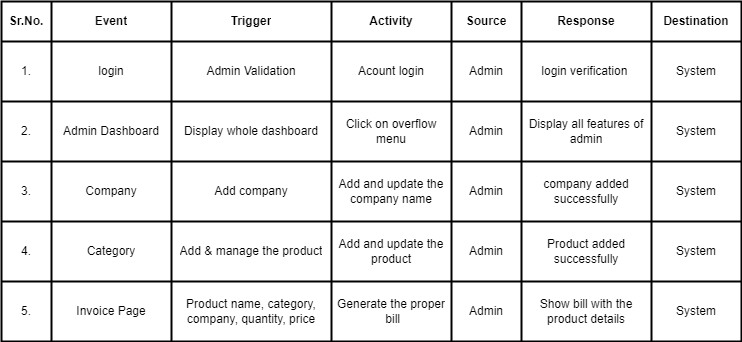

The diagram above was exported from draw.io. Its source (the exported page's mxGraphModel, read from the mxfile embedded in the PNG):
<mxGraphModel dx="896" dy="751" grid="1" gridSize="10" guides="1" tooltips="1" connect="1" arrows="1" fold="1" page="1" pageScale="1" pageWidth="850" pageHeight="1100" math="0" shadow="0">
  <root>
    <mxCell id="0" />
    <mxCell id="1" parent="0" />
    <mxCell id="QsQXt1E667KNYxNSF0oX-132" value="" style="shape=table;startSize=0;container=1;collapsible=0;childLayout=tableLayout;strokeWidth=2;" parent="1" vertex="1">
      <mxGeometry x="58" y="120" width="740" height="340" as="geometry" />
    </mxCell>
    <mxCell id="QsQXt1E667KNYxNSF0oX-133" value="" style="shape=tableRow;horizontal=0;startSize=0;swimlaneHead=0;swimlaneBody=0;strokeColor=inherit;top=0;left=0;bottom=0;right=0;collapsible=0;dropTarget=0;fillColor=none;points=[[0,0.5],[1,0.5]];portConstraint=eastwest;strokeWidth=2;" parent="QsQXt1E667KNYxNSF0oX-132" vertex="1">
      <mxGeometry width="740" height="40" as="geometry" />
    </mxCell>
    <mxCell id="QsQXt1E667KNYxNSF0oX-134" value="&lt;font style=&quot;font-size: 12px;&quot;&gt;&lt;b&gt;Sr.No.&lt;/b&gt;&lt;/font&gt;" style="shape=partialRectangle;html=1;whiteSpace=wrap;connectable=0;strokeColor=inherit;overflow=hidden;fillColor=none;top=0;left=0;bottom=0;right=0;pointerEvents=1;strokeWidth=2;" parent="QsQXt1E667KNYxNSF0oX-133" vertex="1">
      <mxGeometry width="50" height="40" as="geometry">
        <mxRectangle width="50" height="40" as="alternateBounds" />
      </mxGeometry>
    </mxCell>
    <mxCell id="QsQXt1E667KNYxNSF0oX-135" value="&lt;b&gt;Event&lt;/b&gt;" style="shape=partialRectangle;html=1;whiteSpace=wrap;connectable=0;strokeColor=inherit;overflow=hidden;fillColor=none;top=0;left=0;bottom=0;right=0;pointerEvents=1;strokeWidth=2;" parent="QsQXt1E667KNYxNSF0oX-133" vertex="1">
      <mxGeometry x="50" width="120" height="40" as="geometry">
        <mxRectangle width="120" height="40" as="alternateBounds" />
      </mxGeometry>
    </mxCell>
    <mxCell id="QsQXt1E667KNYxNSF0oX-136" value="&lt;b&gt;Trigger&lt;/b&gt;" style="shape=partialRectangle;html=1;whiteSpace=wrap;connectable=0;strokeColor=inherit;overflow=hidden;fillColor=none;top=0;left=0;bottom=0;right=0;pointerEvents=1;strokeWidth=2;" parent="QsQXt1E667KNYxNSF0oX-133" vertex="1">
      <mxGeometry x="170" width="160" height="40" as="geometry">
        <mxRectangle width="160" height="40" as="alternateBounds" />
      </mxGeometry>
    </mxCell>
    <mxCell id="QsQXt1E667KNYxNSF0oX-137" value="&lt;b&gt;Activity&lt;/b&gt;" style="shape=partialRectangle;html=1;whiteSpace=wrap;connectable=0;strokeColor=inherit;overflow=hidden;fillColor=none;top=0;left=0;bottom=0;right=0;pointerEvents=1;strokeWidth=2;" parent="QsQXt1E667KNYxNSF0oX-133" vertex="1">
      <mxGeometry x="330" width="120" height="40" as="geometry">
        <mxRectangle width="120" height="40" as="alternateBounds" />
      </mxGeometry>
    </mxCell>
    <mxCell id="QsQXt1E667KNYxNSF0oX-138" value="&lt;b&gt;Source&lt;/b&gt;" style="shape=partialRectangle;html=1;whiteSpace=wrap;connectable=0;strokeColor=inherit;overflow=hidden;fillColor=none;top=0;left=0;bottom=0;right=0;pointerEvents=1;strokeWidth=2;" parent="QsQXt1E667KNYxNSF0oX-133" vertex="1">
      <mxGeometry x="450" width="70" height="40" as="geometry">
        <mxRectangle width="70" height="40" as="alternateBounds" />
      </mxGeometry>
    </mxCell>
    <mxCell id="QsQXt1E667KNYxNSF0oX-139" value="&lt;b&gt;Response&lt;/b&gt;" style="shape=partialRectangle;html=1;whiteSpace=wrap;connectable=0;strokeColor=inherit;overflow=hidden;fillColor=none;top=0;left=0;bottom=0;right=0;pointerEvents=1;strokeWidth=2;" parent="QsQXt1E667KNYxNSF0oX-133" vertex="1">
      <mxGeometry x="520" width="130" height="40" as="geometry">
        <mxRectangle width="130" height="40" as="alternateBounds" />
      </mxGeometry>
    </mxCell>
    <mxCell id="QsQXt1E667KNYxNSF0oX-140" value="&lt;b&gt;Destination&lt;/b&gt;" style="shape=partialRectangle;html=1;whiteSpace=wrap;connectable=0;strokeColor=inherit;overflow=hidden;fillColor=none;top=0;left=0;bottom=0;right=0;pointerEvents=1;strokeWidth=2;" parent="QsQXt1E667KNYxNSF0oX-133" vertex="1">
      <mxGeometry x="650" width="90" height="40" as="geometry">
        <mxRectangle width="90" height="40" as="alternateBounds" />
      </mxGeometry>
    </mxCell>
    <mxCell id="QsQXt1E667KNYxNSF0oX-142" value="" style="shape=tableRow;horizontal=0;startSize=0;swimlaneHead=0;swimlaneBody=0;strokeColor=inherit;top=0;left=0;bottom=0;right=0;collapsible=0;dropTarget=0;fillColor=none;points=[[0,0.5],[1,0.5]];portConstraint=eastwest;strokeWidth=2;" parent="QsQXt1E667KNYxNSF0oX-132" vertex="1">
      <mxGeometry y="40" width="740" height="60" as="geometry" />
    </mxCell>
    <mxCell id="QsQXt1E667KNYxNSF0oX-143" value="1." style="shape=partialRectangle;html=1;whiteSpace=wrap;connectable=0;strokeColor=inherit;overflow=hidden;fillColor=none;top=0;left=0;bottom=0;right=0;pointerEvents=1;strokeWidth=2;" parent="QsQXt1E667KNYxNSF0oX-142" vertex="1">
      <mxGeometry width="50" height="60" as="geometry">
        <mxRectangle width="50" height="60" as="alternateBounds" />
      </mxGeometry>
    </mxCell>
    <mxCell id="QsQXt1E667KNYxNSF0oX-144" value="login" style="shape=partialRectangle;html=1;whiteSpace=wrap;connectable=0;strokeColor=inherit;overflow=hidden;fillColor=none;top=0;left=0;bottom=0;right=0;pointerEvents=1;strokeWidth=2;" parent="QsQXt1E667KNYxNSF0oX-142" vertex="1">
      <mxGeometry x="50" width="120" height="60" as="geometry">
        <mxRectangle width="120" height="60" as="alternateBounds" />
      </mxGeometry>
    </mxCell>
    <mxCell id="QsQXt1E667KNYxNSF0oX-145" value="Admin Validation" style="shape=partialRectangle;html=1;whiteSpace=wrap;connectable=0;strokeColor=inherit;overflow=hidden;fillColor=none;top=0;left=0;bottom=0;right=0;pointerEvents=1;strokeWidth=2;" parent="QsQXt1E667KNYxNSF0oX-142" vertex="1">
      <mxGeometry x="170" width="160" height="60" as="geometry">
        <mxRectangle width="160" height="60" as="alternateBounds" />
      </mxGeometry>
    </mxCell>
    <mxCell id="QsQXt1E667KNYxNSF0oX-146" value="Acount login" style="shape=partialRectangle;html=1;whiteSpace=wrap;connectable=0;strokeColor=inherit;overflow=hidden;fillColor=none;top=0;left=0;bottom=0;right=0;pointerEvents=1;strokeWidth=2;" parent="QsQXt1E667KNYxNSF0oX-142" vertex="1">
      <mxGeometry x="330" width="120" height="60" as="geometry">
        <mxRectangle width="120" height="60" as="alternateBounds" />
      </mxGeometry>
    </mxCell>
    <mxCell id="QsQXt1E667KNYxNSF0oX-147" value="Admin" style="shape=partialRectangle;html=1;whiteSpace=wrap;connectable=0;strokeColor=inherit;overflow=hidden;fillColor=none;top=0;left=0;bottom=0;right=0;pointerEvents=1;strokeWidth=2;" parent="QsQXt1E667KNYxNSF0oX-142" vertex="1">
      <mxGeometry x="450" width="70" height="60" as="geometry">
        <mxRectangle width="70" height="60" as="alternateBounds" />
      </mxGeometry>
    </mxCell>
    <mxCell id="QsQXt1E667KNYxNSF0oX-148" value="login verification&amp;nbsp;" style="shape=partialRectangle;html=1;whiteSpace=wrap;connectable=0;strokeColor=inherit;overflow=hidden;fillColor=none;top=0;left=0;bottom=0;right=0;pointerEvents=1;strokeWidth=2;" parent="QsQXt1E667KNYxNSF0oX-142" vertex="1">
      <mxGeometry x="520" width="130" height="60" as="geometry">
        <mxRectangle width="130" height="60" as="alternateBounds" />
      </mxGeometry>
    </mxCell>
    <mxCell id="QsQXt1E667KNYxNSF0oX-149" value="System" style="shape=partialRectangle;html=1;whiteSpace=wrap;connectable=0;strokeColor=inherit;overflow=hidden;fillColor=none;top=0;left=0;bottom=0;right=0;pointerEvents=1;strokeWidth=2;" parent="QsQXt1E667KNYxNSF0oX-142" vertex="1">
      <mxGeometry x="650" width="90" height="60" as="geometry">
        <mxRectangle width="90" height="60" as="alternateBounds" />
      </mxGeometry>
    </mxCell>
    <mxCell id="QsQXt1E667KNYxNSF0oX-151" value="" style="shape=tableRow;horizontal=0;startSize=0;swimlaneHead=0;swimlaneBody=0;strokeColor=inherit;top=0;left=0;bottom=0;right=0;collapsible=0;dropTarget=0;fillColor=none;points=[[0,0.5],[1,0.5]];portConstraint=eastwest;strokeWidth=2;" parent="QsQXt1E667KNYxNSF0oX-132" vertex="1">
      <mxGeometry y="100" width="740" height="60" as="geometry" />
    </mxCell>
    <mxCell id="QsQXt1E667KNYxNSF0oX-152" value="2." style="shape=partialRectangle;html=1;whiteSpace=wrap;connectable=0;strokeColor=inherit;overflow=hidden;fillColor=none;top=0;left=0;bottom=0;right=0;pointerEvents=1;strokeWidth=2;" parent="QsQXt1E667KNYxNSF0oX-151" vertex="1">
      <mxGeometry width="50" height="60" as="geometry">
        <mxRectangle width="50" height="60" as="alternateBounds" />
      </mxGeometry>
    </mxCell>
    <mxCell id="QsQXt1E667KNYxNSF0oX-153" value="Admin Dashboard" style="shape=partialRectangle;html=1;whiteSpace=wrap;connectable=0;strokeColor=inherit;overflow=hidden;fillColor=none;top=0;left=0;bottom=0;right=0;pointerEvents=1;strokeWidth=2;" parent="QsQXt1E667KNYxNSF0oX-151" vertex="1">
      <mxGeometry x="50" width="120" height="60" as="geometry">
        <mxRectangle width="120" height="60" as="alternateBounds" />
      </mxGeometry>
    </mxCell>
    <mxCell id="QsQXt1E667KNYxNSF0oX-154" value="Display whole dashboard" style="shape=partialRectangle;html=1;whiteSpace=wrap;connectable=0;strokeColor=inherit;overflow=hidden;fillColor=none;top=0;left=0;bottom=0;right=0;pointerEvents=1;strokeWidth=2;" parent="QsQXt1E667KNYxNSF0oX-151" vertex="1">
      <mxGeometry x="170" width="160" height="60" as="geometry">
        <mxRectangle width="160" height="60" as="alternateBounds" />
      </mxGeometry>
    </mxCell>
    <mxCell id="QsQXt1E667KNYxNSF0oX-155" value="Click on overflow menu" style="shape=partialRectangle;html=1;whiteSpace=wrap;connectable=0;strokeColor=inherit;overflow=hidden;fillColor=none;top=0;left=0;bottom=0;right=0;pointerEvents=1;strokeWidth=2;" parent="QsQXt1E667KNYxNSF0oX-151" vertex="1">
      <mxGeometry x="330" width="120" height="60" as="geometry">
        <mxRectangle width="120" height="60" as="alternateBounds" />
      </mxGeometry>
    </mxCell>
    <mxCell id="QsQXt1E667KNYxNSF0oX-156" value="Admin" style="shape=partialRectangle;html=1;whiteSpace=wrap;connectable=0;strokeColor=inherit;overflow=hidden;fillColor=none;top=0;left=0;bottom=0;right=0;pointerEvents=1;strokeWidth=2;" parent="QsQXt1E667KNYxNSF0oX-151" vertex="1">
      <mxGeometry x="450" width="70" height="60" as="geometry">
        <mxRectangle width="70" height="60" as="alternateBounds" />
      </mxGeometry>
    </mxCell>
    <mxCell id="QsQXt1E667KNYxNSF0oX-157" value="Display all features of admin" style="shape=partialRectangle;html=1;whiteSpace=wrap;connectable=0;strokeColor=inherit;overflow=hidden;fillColor=none;top=0;left=0;bottom=0;right=0;pointerEvents=1;strokeWidth=2;" parent="QsQXt1E667KNYxNSF0oX-151" vertex="1">
      <mxGeometry x="520" width="130" height="60" as="geometry">
        <mxRectangle width="130" height="60" as="alternateBounds" />
      </mxGeometry>
    </mxCell>
    <mxCell id="QsQXt1E667KNYxNSF0oX-158" value="System" style="shape=partialRectangle;html=1;whiteSpace=wrap;connectable=0;strokeColor=inherit;overflow=hidden;fillColor=none;top=0;left=0;bottom=0;right=0;pointerEvents=1;strokeWidth=2;" parent="QsQXt1E667KNYxNSF0oX-151" vertex="1">
      <mxGeometry x="650" width="90" height="60" as="geometry">
        <mxRectangle width="90" height="60" as="alternateBounds" />
      </mxGeometry>
    </mxCell>
    <mxCell id="QsQXt1E667KNYxNSF0oX-160" value="" style="shape=tableRow;horizontal=0;startSize=0;swimlaneHead=0;swimlaneBody=0;strokeColor=inherit;top=0;left=0;bottom=0;right=0;collapsible=0;dropTarget=0;fillColor=none;points=[[0,0.5],[1,0.5]];portConstraint=eastwest;strokeWidth=2;" parent="QsQXt1E667KNYxNSF0oX-132" vertex="1">
      <mxGeometry y="160" width="740" height="60" as="geometry" />
    </mxCell>
    <mxCell id="QsQXt1E667KNYxNSF0oX-161" value="3." style="shape=partialRectangle;html=1;whiteSpace=wrap;connectable=0;strokeColor=inherit;overflow=hidden;fillColor=none;top=0;left=0;bottom=0;right=0;pointerEvents=1;strokeWidth=2;" parent="QsQXt1E667KNYxNSF0oX-160" vertex="1">
      <mxGeometry width="50" height="60" as="geometry">
        <mxRectangle width="50" height="60" as="alternateBounds" />
      </mxGeometry>
    </mxCell>
    <mxCell id="QsQXt1E667KNYxNSF0oX-162" value="Company" style="shape=partialRectangle;html=1;whiteSpace=wrap;connectable=0;strokeColor=inherit;overflow=hidden;fillColor=none;top=0;left=0;bottom=0;right=0;pointerEvents=1;strokeWidth=2;" parent="QsQXt1E667KNYxNSF0oX-160" vertex="1">
      <mxGeometry x="50" width="120" height="60" as="geometry">
        <mxRectangle width="120" height="60" as="alternateBounds" />
      </mxGeometry>
    </mxCell>
    <mxCell id="QsQXt1E667KNYxNSF0oX-163" value="Add company" style="shape=partialRectangle;html=1;whiteSpace=wrap;connectable=0;strokeColor=inherit;overflow=hidden;fillColor=none;top=0;left=0;bottom=0;right=0;pointerEvents=1;strokeWidth=2;" parent="QsQXt1E667KNYxNSF0oX-160" vertex="1">
      <mxGeometry x="170" width="160" height="60" as="geometry">
        <mxRectangle width="160" height="60" as="alternateBounds" />
      </mxGeometry>
    </mxCell>
    <mxCell id="QsQXt1E667KNYxNSF0oX-164" value="Add and update the company name" style="shape=partialRectangle;html=1;whiteSpace=wrap;connectable=0;strokeColor=inherit;overflow=hidden;fillColor=none;top=0;left=0;bottom=0;right=0;pointerEvents=1;strokeWidth=2;" parent="QsQXt1E667KNYxNSF0oX-160" vertex="1">
      <mxGeometry x="330" width="120" height="60" as="geometry">
        <mxRectangle width="120" height="60" as="alternateBounds" />
      </mxGeometry>
    </mxCell>
    <mxCell id="QsQXt1E667KNYxNSF0oX-165" value="Admin" style="shape=partialRectangle;html=1;whiteSpace=wrap;connectable=0;strokeColor=inherit;overflow=hidden;fillColor=none;top=0;left=0;bottom=0;right=0;pointerEvents=1;strokeWidth=2;" parent="QsQXt1E667KNYxNSF0oX-160" vertex="1">
      <mxGeometry x="450" width="70" height="60" as="geometry">
        <mxRectangle width="70" height="60" as="alternateBounds" />
      </mxGeometry>
    </mxCell>
    <mxCell id="QsQXt1E667KNYxNSF0oX-166" value="company added successfully" style="shape=partialRectangle;html=1;whiteSpace=wrap;connectable=0;strokeColor=inherit;overflow=hidden;fillColor=none;top=0;left=0;bottom=0;right=0;pointerEvents=1;strokeWidth=2;" parent="QsQXt1E667KNYxNSF0oX-160" vertex="1">
      <mxGeometry x="520" width="130" height="60" as="geometry">
        <mxRectangle width="130" height="60" as="alternateBounds" />
      </mxGeometry>
    </mxCell>
    <mxCell id="QsQXt1E667KNYxNSF0oX-167" value="System" style="shape=partialRectangle;html=1;whiteSpace=wrap;connectable=0;strokeColor=inherit;overflow=hidden;fillColor=none;top=0;left=0;bottom=0;right=0;pointerEvents=1;strokeWidth=2;" parent="QsQXt1E667KNYxNSF0oX-160" vertex="1">
      <mxGeometry x="650" width="90" height="60" as="geometry">
        <mxRectangle width="90" height="60" as="alternateBounds" />
      </mxGeometry>
    </mxCell>
    <mxCell id="JgBV4XR0cofgUX2Tf-9b-46" style="shape=tableRow;horizontal=0;startSize=0;swimlaneHead=0;swimlaneBody=0;strokeColor=inherit;top=0;left=0;bottom=0;right=0;collapsible=0;dropTarget=0;fillColor=none;points=[[0,0.5],[1,0.5]];portConstraint=eastwest;strokeWidth=2;" vertex="1" parent="QsQXt1E667KNYxNSF0oX-132">
      <mxGeometry y="220" width="740" height="60" as="geometry" />
    </mxCell>
    <mxCell id="JgBV4XR0cofgUX2Tf-9b-47" value="4." style="shape=partialRectangle;html=1;whiteSpace=wrap;connectable=0;strokeColor=inherit;overflow=hidden;fillColor=none;top=0;left=0;bottom=0;right=0;pointerEvents=1;strokeWidth=2;" vertex="1" parent="JgBV4XR0cofgUX2Tf-9b-46">
      <mxGeometry width="50" height="60" as="geometry">
        <mxRectangle width="50" height="60" as="alternateBounds" />
      </mxGeometry>
    </mxCell>
    <mxCell id="JgBV4XR0cofgUX2Tf-9b-48" value="Category" style="shape=partialRectangle;html=1;whiteSpace=wrap;connectable=0;strokeColor=inherit;overflow=hidden;fillColor=none;top=0;left=0;bottom=0;right=0;pointerEvents=1;strokeWidth=2;" vertex="1" parent="JgBV4XR0cofgUX2Tf-9b-46">
      <mxGeometry x="50" width="120" height="60" as="geometry">
        <mxRectangle width="120" height="60" as="alternateBounds" />
      </mxGeometry>
    </mxCell>
    <mxCell id="JgBV4XR0cofgUX2Tf-9b-49" value="Add &amp;amp; manage the product" style="shape=partialRectangle;html=1;whiteSpace=wrap;connectable=0;strokeColor=inherit;overflow=hidden;fillColor=none;top=0;left=0;bottom=0;right=0;pointerEvents=1;strokeWidth=2;" vertex="1" parent="JgBV4XR0cofgUX2Tf-9b-46">
      <mxGeometry x="170" width="160" height="60" as="geometry">
        <mxRectangle width="160" height="60" as="alternateBounds" />
      </mxGeometry>
    </mxCell>
    <mxCell id="JgBV4XR0cofgUX2Tf-9b-50" value="Add and update the product" style="shape=partialRectangle;html=1;whiteSpace=wrap;connectable=0;strokeColor=inherit;overflow=hidden;fillColor=none;top=0;left=0;bottom=0;right=0;pointerEvents=1;strokeWidth=2;" vertex="1" parent="JgBV4XR0cofgUX2Tf-9b-46">
      <mxGeometry x="330" width="120" height="60" as="geometry">
        <mxRectangle width="120" height="60" as="alternateBounds" />
      </mxGeometry>
    </mxCell>
    <mxCell id="JgBV4XR0cofgUX2Tf-9b-51" value="Admin" style="shape=partialRectangle;html=1;whiteSpace=wrap;connectable=0;strokeColor=inherit;overflow=hidden;fillColor=none;top=0;left=0;bottom=0;right=0;pointerEvents=1;strokeWidth=2;" vertex="1" parent="JgBV4XR0cofgUX2Tf-9b-46">
      <mxGeometry x="450" width="70" height="60" as="geometry">
        <mxRectangle width="70" height="60" as="alternateBounds" />
      </mxGeometry>
    </mxCell>
    <mxCell id="JgBV4XR0cofgUX2Tf-9b-52" value="Product added successfully" style="shape=partialRectangle;html=1;whiteSpace=wrap;connectable=0;strokeColor=inherit;overflow=hidden;fillColor=none;top=0;left=0;bottom=0;right=0;pointerEvents=1;strokeWidth=2;" vertex="1" parent="JgBV4XR0cofgUX2Tf-9b-46">
      <mxGeometry x="520" width="130" height="60" as="geometry">
        <mxRectangle width="130" height="60" as="alternateBounds" />
      </mxGeometry>
    </mxCell>
    <mxCell id="JgBV4XR0cofgUX2Tf-9b-53" value="System" style="shape=partialRectangle;html=1;whiteSpace=wrap;connectable=0;strokeColor=inherit;overflow=hidden;fillColor=none;top=0;left=0;bottom=0;right=0;pointerEvents=1;strokeWidth=2;" vertex="1" parent="JgBV4XR0cofgUX2Tf-9b-46">
      <mxGeometry x="650" width="90" height="60" as="geometry">
        <mxRectangle width="90" height="60" as="alternateBounds" />
      </mxGeometry>
    </mxCell>
    <mxCell id="JgBV4XR0cofgUX2Tf-9b-54" style="shape=tableRow;horizontal=0;startSize=0;swimlaneHead=0;swimlaneBody=0;strokeColor=inherit;top=0;left=0;bottom=0;right=0;collapsible=0;dropTarget=0;fillColor=none;points=[[0,0.5],[1,0.5]];portConstraint=eastwest;strokeWidth=2;" vertex="1" parent="QsQXt1E667KNYxNSF0oX-132">
      <mxGeometry y="280" width="740" height="60" as="geometry" />
    </mxCell>
    <mxCell id="JgBV4XR0cofgUX2Tf-9b-55" value="5." style="shape=partialRectangle;html=1;whiteSpace=wrap;connectable=0;strokeColor=inherit;overflow=hidden;fillColor=none;top=0;left=0;bottom=0;right=0;pointerEvents=1;strokeWidth=2;" vertex="1" parent="JgBV4XR0cofgUX2Tf-9b-54">
      <mxGeometry width="50" height="60" as="geometry">
        <mxRectangle width="50" height="60" as="alternateBounds" />
      </mxGeometry>
    </mxCell>
    <mxCell id="JgBV4XR0cofgUX2Tf-9b-56" value="Invoice Page" style="shape=partialRectangle;html=1;whiteSpace=wrap;connectable=0;strokeColor=inherit;overflow=hidden;fillColor=none;top=0;left=0;bottom=0;right=0;pointerEvents=1;strokeWidth=2;" vertex="1" parent="JgBV4XR0cofgUX2Tf-9b-54">
      <mxGeometry x="50" width="120" height="60" as="geometry">
        <mxRectangle width="120" height="60" as="alternateBounds" />
      </mxGeometry>
    </mxCell>
    <mxCell id="JgBV4XR0cofgUX2Tf-9b-57" value="Product name, category, company, quantity, price" style="shape=partialRectangle;html=1;whiteSpace=wrap;connectable=0;strokeColor=inherit;overflow=hidden;fillColor=none;top=0;left=0;bottom=0;right=0;pointerEvents=1;strokeWidth=2;" vertex="1" parent="JgBV4XR0cofgUX2Tf-9b-54">
      <mxGeometry x="170" width="160" height="60" as="geometry">
        <mxRectangle width="160" height="60" as="alternateBounds" />
      </mxGeometry>
    </mxCell>
    <mxCell id="JgBV4XR0cofgUX2Tf-9b-58" value="Generate the proper&lt;div&gt;&amp;nbsp;bill&lt;/div&gt;" style="shape=partialRectangle;html=1;whiteSpace=wrap;connectable=0;strokeColor=inherit;overflow=hidden;fillColor=none;top=0;left=0;bottom=0;right=0;pointerEvents=1;strokeWidth=2;" vertex="1" parent="JgBV4XR0cofgUX2Tf-9b-54">
      <mxGeometry x="330" width="120" height="60" as="geometry">
        <mxRectangle width="120" height="60" as="alternateBounds" />
      </mxGeometry>
    </mxCell>
    <mxCell id="JgBV4XR0cofgUX2Tf-9b-59" value="Admin" style="shape=partialRectangle;html=1;whiteSpace=wrap;connectable=0;strokeColor=inherit;overflow=hidden;fillColor=none;top=0;left=0;bottom=0;right=0;pointerEvents=1;strokeWidth=2;" vertex="1" parent="JgBV4XR0cofgUX2Tf-9b-54">
      <mxGeometry x="450" width="70" height="60" as="geometry">
        <mxRectangle width="70" height="60" as="alternateBounds" />
      </mxGeometry>
    </mxCell>
    <mxCell id="JgBV4XR0cofgUX2Tf-9b-60" value="Show bill with the product details" style="shape=partialRectangle;html=1;whiteSpace=wrap;connectable=0;strokeColor=inherit;overflow=hidden;fillColor=none;top=0;left=0;bottom=0;right=0;pointerEvents=1;strokeWidth=2;" vertex="1" parent="JgBV4XR0cofgUX2Tf-9b-54">
      <mxGeometry x="520" width="130" height="60" as="geometry">
        <mxRectangle width="130" height="60" as="alternateBounds" />
      </mxGeometry>
    </mxCell>
    <mxCell id="JgBV4XR0cofgUX2Tf-9b-61" value="System" style="shape=partialRectangle;html=1;whiteSpace=wrap;connectable=0;strokeColor=inherit;overflow=hidden;fillColor=none;top=0;left=0;bottom=0;right=0;pointerEvents=1;strokeWidth=2;" vertex="1" parent="JgBV4XR0cofgUX2Tf-9b-54">
      <mxGeometry x="650" width="90" height="60" as="geometry">
        <mxRectangle width="90" height="60" as="alternateBounds" />
      </mxGeometry>
    </mxCell>
  </root>
</mxGraphModel>